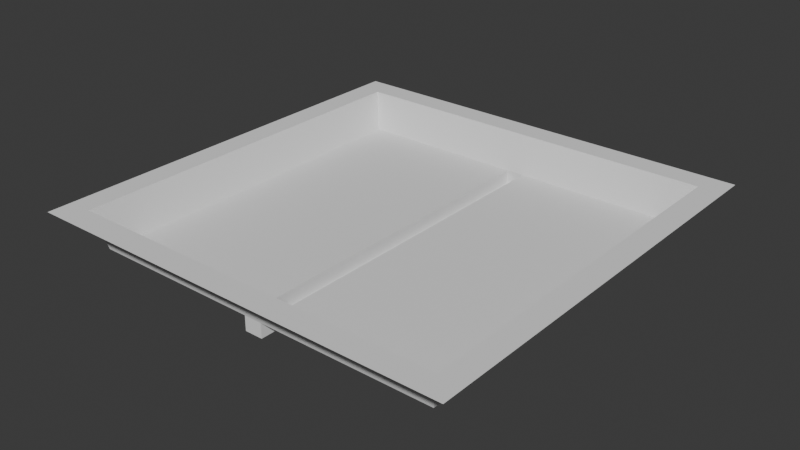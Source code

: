 # Source: TestArena.blend  (saved by Blender 4.3.32; exported with 4.5.12 LTS)
import bpy
from mathutils import Matrix  # noqa: F401  (used for matrix-valued properties, if any)

bpy.ops.wm.read_factory_settings(use_empty=True)
scene = bpy.context.scene
scene.name = 'Scene'

# ---- collections
col_collection = bpy.data.collections.new('Collection'); scene.collection.children.link(col_collection)

# ---- world
world_world = bpy.data.worlds.new('World'); scene.world = world_world
world_world.use_nodes = True; world_world.node_tree.nodes.clear()
_N = world_world.node_tree.nodes; _L = world_world.node_tree.links
n0 = _N.new('ShaderNodeOutputWorld'); n0.name = 'World Output'; n0.location = (300, 300)
n1 = _N.new('ShaderNodeBackground'); n1.name = 'Background'; n1.location = (10, 300)
n1.inputs[0].default_value = (0.05088, 0.05088, 0.05088, 1.0)
_L.new(n1.outputs[0], n0.inputs[0])
n0.is_active_output = True
world_world.color = (0.05088, 0.05088, 0.05088)
world_world.sun_shadow_jitter_overblur = 0.0

# ---- meshes
me_cube_001 = bpy.data.meshes.new('Cube.001')
me_cube_001.from_pydata([(0.8421, 0.8409, 1.0), (-0.8421, 0.8409, 1.0), (0.8421, -0.8409, 1.0), (-0.8421, -0.8409, 1.0), (-1.0, 0.8409, 4.584), (-1.0, 1.0, 4.584), (0.8421, 1.0, 4.584), (1.0, 1.0, 4.584), (1.0, -0.8409, 4.584), (1.0, -1.0, 4.584), (-0.8421, -1.0, 4.584), (-1.0, -1.0, 4.584), (-0.8421, 1.0, 4.584), (0.8421, -1.0, 4.584), (0.887, -0.8858, 4.584), (-0.887, -0.8858, 4.584), (-1.0, -0.8409, 4.584), (1.0, 0.8409, 4.584), (0.887, 0.8858, 4.584), (-0.887, 0.8858, 4.584), (-0.04173, 0.8409, 1.0), (-0.04173, -0.8409, 1.0), (0.04173, 0.8409, 1.0), (0.04173, -0.8409, 1.0), (-0.04173, 0.8409, -0.3555), (-0.04173, -0.8409, -0.3555), (0.04173, 0.8409, -0.3555), (0.04173, -0.8409, -0.3555)], [], [(1, 20, 22, 0, 18, 19), (20, 1, 3, 21), (3, 1, 19, 15), (15, 16, 11, 10), (8, 14, 13, 9), (14, 15, 10, 13), (6, 12, 19, 18), (7, 6, 18, 17), (12, 5, 4, 19), (17, 18, 14, 8), (19, 4, 16, 15), (2, 23, 21, 3, 15, 14), (0, 2, 14, 18), (23, 22, 26, 27), (0, 22, 23, 2), (26, 24, 25, 27), (22, 20, 24, 26), (21, 23, 27, 25), (20, 21, 25, 24)])
_uv = me_cube_001.uv_layers.new(name='UVMap')
_uv.uv.foreach_set('vector', [0.8125, 0.625, 0.7812, 0.625, 0.7656, 0.625, 0.75, 0.625, 0.75, 0.625, 0.8125, 0.625, 0.7812, 0.625, 0.8125, 0.625, 0.8125, 0.6875, 0.7812, 0.6875, 0.8125, 0.6875, 0.8125, 0.625, 0.8125, 0.625, 0.8125, 0.6875, 0.8125, 0.6875, 0.875, 0.6875, 0.875, 0.75, 0.8125, 0.75, 0.625, 0.6875, 0.75, 0.6875, 0.75, 0.75, 0.625, 0.75, 0.75, 0.6875, 0.8125, 0.6875, 0.8125, 0.75, 0.75, 0.75, 0.75, 0.5, 0.8125, 0.5, 0.8125, 0.625, 0.75, 0.625, 0.625, 0.5, 0.75, 0.5, 0.75, 0.625, 0.625, 0.625, 0.8125, 0.5, 0.875, 0.5, 0.875, 0.625, 0.8125, 0.625, 0.625, 0.625, 0.75, 0.625, 0.75, 0.6875, 0.625, 0.6875, 0.8125, 0.625, 0.875, 0.625, 0.875, 0.6875, 0.8125, 0.6875, 0.75, 0.6875, 0.7656, 0.6875, 0.7812, 0.6875, 0.8125, 0.6875, 0.8125, 0.6875, 0.75, 0.6875, 0.75, 0.625, 0.75, 0.6875, 0.75, 0.6875, 0.75, 0.625, 0.7656, 0.6875, 0.7656, 0.625, 0.7656, 0.625, 0.7656, 0.6875, 0.75, 0.625, 0.7656, 0.625, 0.7656, 0.6875, 0.75, 0.6875, 0.7656, 0.625, 0.7812, 0.625, 0.7812, 0.6875, 0.7656, 0.6875, 0.7656, 0.625, 0.7812, 0.625, 0.7812, 0.625, 0.7656, 0.625, 0.7812, 0.6875, 0.7656, 0.6875, 0.7656, 0.6875, 0.7812, 0.6875, 0.7812, 0.625, 0.7812, 0.6875, 0.7812, 0.6875, 0.7812, 0.625])
me_cube_001.update()

# ---- objects
ob_cube = bpy.data.objects.new('Cube', me_cube_001)

# ---- transforms, parenting, visibility, modifiers, constraints
ob_cube.location = (0.0, 0.0, 0.0)
ob_cube.scale = (20.0, 20.0, 1.0)

# ---- collection membership
col_collection.objects.link(ob_cube)

# ---- scene / render settings (as saved in the file)
scene.frame_start = 1; scene.frame_end = 250; scene.frame_set(1)
scene.render.engine = 'BLENDER_EEVEE_NEXT'
bpy.context.view_layer.update()

# ---- added for rendering (the .blend has no active camera and no usable light): camera, sun
cam_auto = bpy.data.cameras.new('AutoCamera')
cam_auto.lens = 50.0
cam_auto.sensor_width = 36.0
cam_auto.clip_end = 1000.0
ob_auto_camera = bpy.data.objects.new('AutoCamera', cam_auto)
scene.collection.objects.link(ob_auto_camera)
ob_auto_camera.location = (52.5378, -63.0453, 44.1446)
ob_auto_camera.rotation_euler = (1.09748, -7.21219e-08, 0.694738)
scene.camera = ob_auto_camera
light_auto_sun = bpy.data.lights.new('AutoSun', 'SUN')
light_auto_sun.energy = 3.0
light_auto_sun.angle = 0.0523599
ob_auto_sun = bpy.data.objects.new('AutoSun', light_auto_sun)
scene.collection.objects.link(ob_auto_sun)
ob_auto_sun.rotation_euler = (0.872665, 0.174533, 0.523599)
bpy.context.view_layer.update()
